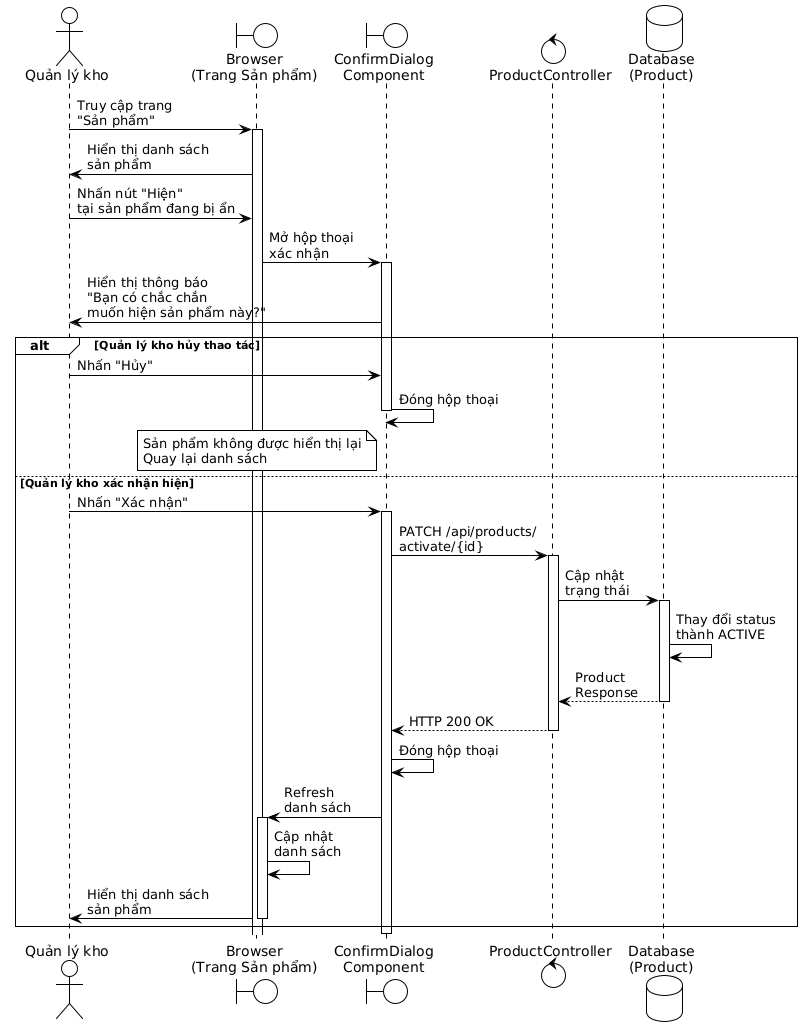

The diagram above was rendered by PlantUML. Its source (embedded in the PNG):
@startuml
!theme plain

actor "Quản lý kho" as Manager
boundary "Browser\n(Trang Sản phẩm)" as Browser
boundary "ConfirmDialog\nComponent" as Dialog
control "ProductController" as Controller
database "Database\n(Product)" as Database

Manager -> Browser: Truy cập trang\n"Sản phẩm"
activate Browser

Browser -> Manager: Hiển thị danh sách\nsản phẩm

Manager -> Browser: Nhấn nút "Hiện"\ntại sản phẩm đang bị ẩn

Browser -> Dialog: Mở hộp thoại\nxác nhận
activate Dialog

Dialog -> Manager: Hiển thị thông báo\n"Bạn có chắc chắn\nmuốn hiện sản phẩm này?"

alt Quản lý kho hủy thao tác
  Manager -> Dialog: Nhấn "Hủy"
  Dialog -> Dialog: Đóng hộp thoại
  deactivate Dialog
  
  note over Browser
    Sản phẩm không được hiển thị lại
    Quay lại danh sách
  end note
else Quản lý kho xác nhận hiện
  Manager -> Dialog: Nhấn "Xác nhận"
  activate Dialog
  
  Dialog -> Controller: PATCH /api/products/\nactivate/{id}
  activate Controller
  
  Controller -> Database: Cập nhật\ntrạng thái
  activate Database
  Database -> Database: Thay đổi status\nthành ACTIVE
  Database --> Controller: Product\nResponse
  deactivate Database
  
  Controller --> Dialog: HTTP 200 OK
  deactivate Controller
  
  Dialog -> Dialog: Đóng hộp thoại
  
  Dialog -> Browser: Refresh\ndanh sách
  activate Browser
  
  Browser -> Browser: Cập nhật\ndanh sách
  Browser -> Manager: Hiển thị danh sách\nsản phẩm
  deactivate Browser
end

deactivate Dialog
@enduml